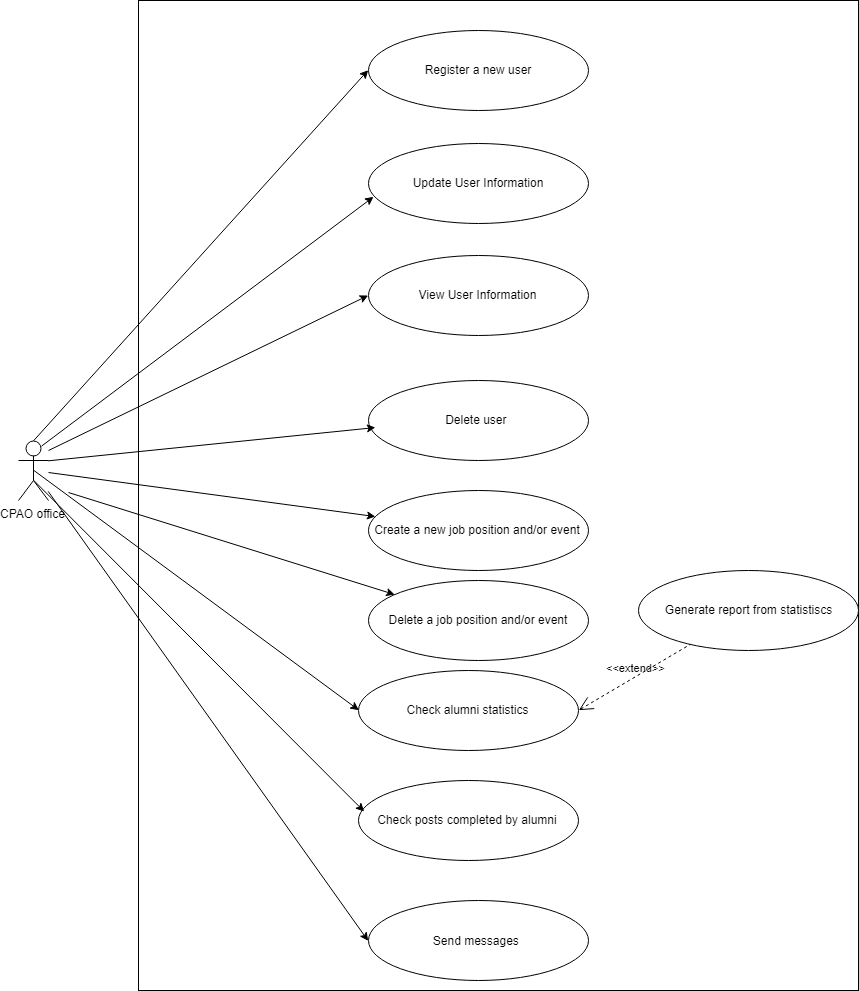

The diagram above was exported from draw.io. Its source (the exported page's mxGraphModel, read from the mxfile embedded in the PNG):
<mxGraphModel dx="2197" dy="733" grid="1" gridSize="10" guides="1" tooltips="1" connect="1" arrows="1" fold="1" page="1" pageScale="1" pageWidth="850" pageHeight="1100" math="0" shadow="0">
  <root>
    <mxCell id="0" />
    <mxCell id="1" parent="0" />
    <mxCell id="SWGJCG-esa3f4wt7NkZG-35" value="" style="whiteSpace=wrap;html=1;" vertex="1" parent="1">
      <mxGeometry x="120" width="720" height="990" as="geometry" />
    </mxCell>
    <mxCell id="SWGJCG-esa3f4wt7NkZG-36" value="CPAO office&lt;br&gt;&lt;br&gt;" style="shape=umlActor;verticalLabelPosition=bottom;labelBackgroundColor=#ffffff;verticalAlign=top;html=1;outlineConnect=0;" vertex="1" parent="1">
      <mxGeometry y="440" width="30" height="60" as="geometry" />
    </mxCell>
    <mxCell id="SWGJCG-esa3f4wt7NkZG-37" value="Register a new user" style="ellipse;whiteSpace=wrap;html=1;" vertex="1" parent="1">
      <mxGeometry x="350" y="30" width="220" height="80" as="geometry" />
    </mxCell>
    <mxCell id="SWGJCG-esa3f4wt7NkZG-38" value="Check alumni statistics" style="ellipse;whiteSpace=wrap;html=1;" vertex="1" parent="1">
      <mxGeometry x="340" y="670" width="220" height="80" as="geometry" />
    </mxCell>
    <mxCell id="SWGJCG-esa3f4wt7NkZG-39" value="Send messages&amp;nbsp;" style="ellipse;whiteSpace=wrap;html=1;" vertex="1" parent="1">
      <mxGeometry x="350" y="900.199951171875" width="220" height="80" as="geometry" />
    </mxCell>
    <mxCell id="SWGJCG-esa3f4wt7NkZG-40" value="Check posts completed by alumni" style="ellipse;whiteSpace=wrap;html=1;" vertex="1" parent="1">
      <mxGeometry x="340" y="780" width="220" height="80" as="geometry" />
    </mxCell>
    <mxCell id="SWGJCG-esa3f4wt7NkZG-41" value="Generate report from statistiscs" style="ellipse;whiteSpace=wrap;html=1;" vertex="1" parent="1">
      <mxGeometry x="620" y="570" width="220" height="80" as="geometry" />
    </mxCell>
    <mxCell id="SWGJCG-esa3f4wt7NkZG-42" value="Create a new job position and/or event" style="ellipse;whiteSpace=wrap;html=1;" vertex="1" parent="1">
      <mxGeometry x="350" y="490" width="220" height="80" as="geometry" />
    </mxCell>
    <mxCell id="SWGJCG-esa3f4wt7NkZG-43" value="Update User Information" style="ellipse;whiteSpace=wrap;html=1;" vertex="1" parent="1">
      <mxGeometry x="350" y="142.5" width="220" height="80" as="geometry" />
    </mxCell>
    <mxCell id="SWGJCG-esa3f4wt7NkZG-44" value="" style="endArrow=classic;html=1;entryX=0;entryY=0.5;entryDx=0;entryDy=0;exitX=0.5;exitY=0;exitDx=0;exitDy=0;exitPerimeter=0;" edge="1" parent="1" source="SWGJCG-esa3f4wt7NkZG-36" target="SWGJCG-esa3f4wt7NkZG-37">
      <mxGeometry width="50" height="50" relative="1" as="geometry">
        <mxPoint x="20" y="430" as="sourcePoint" />
        <mxPoint x="220" y="195" as="targetPoint" />
      </mxGeometry>
    </mxCell>
    <mxCell id="SWGJCG-esa3f4wt7NkZG-45" value="" style="endArrow=classic;html=1;" edge="1" parent="1" source="SWGJCG-esa3f4wt7NkZG-36" target="SWGJCG-esa3f4wt7NkZG-42">
      <mxGeometry width="50" height="50" relative="1" as="geometry">
        <mxPoint x="26" y="450" as="sourcePoint" />
        <mxPoint x="300.1470588235293" y="279.88235294117646" as="targetPoint" />
      </mxGeometry>
    </mxCell>
    <mxCell id="SWGJCG-esa3f4wt7NkZG-46" value="" style="endArrow=classic;html=1;entryX=0.024;entryY=0.669;entryDx=0;entryDy=0;exitX=0.75;exitY=0.1;exitDx=0;exitDy=0;exitPerimeter=0;entryPerimeter=0;" edge="1" parent="1" source="SWGJCG-esa3f4wt7NkZG-36" target="SWGJCG-esa3f4wt7NkZG-43">
      <mxGeometry width="50" height="50" relative="1" as="geometry">
        <mxPoint x="20.5" y="540" as="sourcePoint" />
        <mxPoint x="295.1470588235293" y="179.88235294117646" as="targetPoint" />
      </mxGeometry>
    </mxCell>
    <mxCell id="SWGJCG-esa3f4wt7NkZG-47" value="" style="endArrow=classic;html=1;entryX=0;entryY=0.5;entryDx=0;entryDy=0;exitX=1;exitY=1;exitDx=0;exitDy=0;exitPerimeter=0;" edge="1" parent="1" target="SWGJCG-esa3f4wt7NkZG-39">
      <mxGeometry width="50" height="50" relative="1" as="geometry">
        <mxPoint x="29.666666666666515" y="490.83333333333326" as="sourcePoint" />
        <mxPoint x="100" y="490.5" as="targetPoint" />
      </mxGeometry>
    </mxCell>
    <mxCell id="SWGJCG-esa3f4wt7NkZG-48" value="" style="endArrow=classic;html=1;entryX=0.023;entryY=0.395;entryDx=0;entryDy=0;exitX=0.5;exitY=0.5;exitDx=0;exitDy=0;exitPerimeter=0;entryPerimeter=0;" edge="1" parent="1" target="SWGJCG-esa3f4wt7NkZG-40">
      <mxGeometry width="50" height="50" relative="1" as="geometry">
        <mxPoint x="15" y="479.66666666666674" as="sourcePoint" />
        <mxPoint x="299.9411764705883" y="509.8823529411766" as="targetPoint" />
      </mxGeometry>
    </mxCell>
    <mxCell id="SWGJCG-esa3f4wt7NkZG-49" value="" style="endArrow=classic;html=1;entryX=0;entryY=0.5;entryDx=0;entryDy=0;exitX=0.5;exitY=0.5;exitDx=0;exitDy=0;exitPerimeter=0;" edge="1" parent="1" source="SWGJCG-esa3f4wt7NkZG-36" target="SWGJCG-esa3f4wt7NkZG-38">
      <mxGeometry width="50" height="50" relative="1" as="geometry">
        <mxPoint x="15" y="230" as="sourcePoint" />
        <mxPoint x="294.9411764705883" y="379.8823529411766" as="targetPoint" />
      </mxGeometry>
    </mxCell>
    <mxCell id="SWGJCG-esa3f4wt7NkZG-50" value="&amp;lt;&amp;lt;extend&amp;gt;&amp;gt;" style="edgeStyle=none;html=1;startArrow=open;endArrow=none;startSize=12;verticalAlign=bottom;dashed=1;labelBackgroundColor=none;exitX=1;exitY=0.5;exitDx=0;exitDy=0;" edge="1" parent="1" source="SWGJCG-esa3f4wt7NkZG-38" target="SWGJCG-esa3f4wt7NkZG-41">
      <mxGeometry width="160" relative="1" as="geometry">
        <mxPoint x="515" y="379.5" as="sourcePoint" />
        <mxPoint x="683" y="360" as="targetPoint" />
      </mxGeometry>
    </mxCell>
    <mxCell id="SWGJCG-esa3f4wt7NkZG-53" value="View User Information" style="ellipse;whiteSpace=wrap;html=1;" vertex="1" parent="1">
      <mxGeometry x="350" y="255" width="220" height="80" as="geometry" />
    </mxCell>
    <mxCell id="SWGJCG-esa3f4wt7NkZG-54" value="" style="endArrow=classic;html=1;entryX=0;entryY=0.5;entryDx=0;entryDy=0;" edge="1" parent="1" target="SWGJCG-esa3f4wt7NkZG-53">
      <mxGeometry width="50" height="50" relative="1" as="geometry">
        <mxPoint x="30" y="450" as="sourcePoint" />
        <mxPoint x="332.7115727238279" y="292.7661385085312" as="targetPoint" />
      </mxGeometry>
    </mxCell>
    <mxCell id="SWGJCG-esa3f4wt7NkZG-55" value="Delete user&amp;nbsp;" style="ellipse;whiteSpace=wrap;html=1;" vertex="1" parent="1">
      <mxGeometry x="350" y="380" width="220" height="80" as="geometry" />
    </mxCell>
    <mxCell id="SWGJCG-esa3f4wt7NkZG-56" value="Delete a job position and/or event" style="ellipse;whiteSpace=wrap;html=1;" vertex="1" parent="1">
      <mxGeometry x="350" y="580" width="220" height="80" as="geometry" />
    </mxCell>
    <mxCell id="SWGJCG-esa3f4wt7NkZG-57" value="" style="endArrow=classic;html=1;exitX=1;exitY=0.3333333333333333;exitDx=0;exitDy=0;exitPerimeter=0;" edge="1" parent="1" source="SWGJCG-esa3f4wt7NkZG-36">
      <mxGeometry width="50" height="50" relative="1" as="geometry">
        <mxPoint x="30" y="383.0210981355856" as="sourcePoint" />
        <mxPoint x="356.8897186817785" y="427.0661782002401" as="targetPoint" />
      </mxGeometry>
    </mxCell>
    <mxCell id="SWGJCG-esa3f4wt7NkZG-58" value="" style="endArrow=classic;html=1;" edge="1" parent="1" target="SWGJCG-esa3f4wt7NkZG-56">
      <mxGeometry width="50" height="50" relative="1" as="geometry">
        <mxPoint x="50" y="492.0210981355856" as="sourcePoint" />
        <mxPoint x="376.8897186817785" y="536.0661782002401" as="targetPoint" />
      </mxGeometry>
    </mxCell>
  </root>
</mxGraphModel>